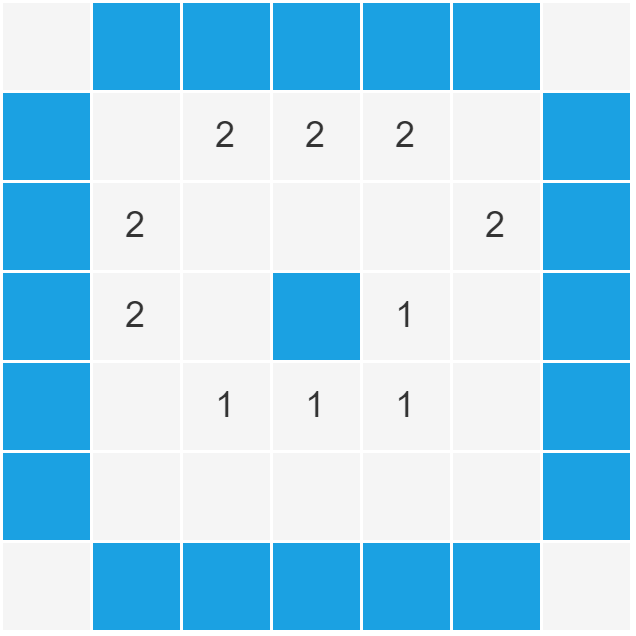

The diagram above was exported from draw.io. Its source (the exported page's mxGraphModel, read from the mxfile embedded in the PNG):
<mxGraphModel dx="66" dy="297" grid="1" gridSize="10" guides="1" tooltips="1" connect="1" arrows="1" fold="1" page="0" pageScale="1" pageWidth="827" pageHeight="1169" background="#ffffff" math="0" shadow="0">
  <root>
    <mxCell id="0" />
    <mxCell id="1" parent="0" />
    <mxCell id="20" value="" style="rounded=0;whiteSpace=wrap;html=1;fillColor=#f5f5f5;fontColor=#333333;strokeColor=#ffffff;" parent="1" vertex="1">
      <mxGeometry x="560" width="30" height="30" as="geometry" />
    </mxCell>
    <mxCell id="40" value="" style="rounded=0;whiteSpace=wrap;html=1;fillColor=#1ba1e2;fontColor=#ffffff;strokeColor=#ffffff;" parent="1" vertex="1">
      <mxGeometry x="590" width="30" height="30" as="geometry" />
    </mxCell>
    <mxCell id="41" value="" style="rounded=0;whiteSpace=wrap;html=1;fillColor=#1ba1e2;fontColor=#ffffff;strokeColor=#ffffff;" parent="1" vertex="1">
      <mxGeometry x="620" width="30" height="30" as="geometry" />
    </mxCell>
    <mxCell id="42" value="" style="rounded=0;whiteSpace=wrap;html=1;fillColor=#1ba1e2;fontColor=#ffffff;strokeColor=#ffffff;" parent="1" vertex="1">
      <mxGeometry x="650" width="30" height="30" as="geometry" />
    </mxCell>
    <mxCell id="43" value="" style="rounded=0;whiteSpace=wrap;html=1;fillColor=#1ba1e2;fontColor=#ffffff;strokeColor=#ffffff;" parent="1" vertex="1">
      <mxGeometry x="680" width="30" height="30" as="geometry" />
    </mxCell>
    <mxCell id="44" value="" style="rounded=0;whiteSpace=wrap;html=1;fillColor=#f5f5f5;fontColor=#333333;strokeColor=#ffffff;" parent="1" vertex="1">
      <mxGeometry x="560" y="30" width="30" height="30" as="geometry" />
    </mxCell>
    <mxCell id="45" value="" style="rounded=0;whiteSpace=wrap;html=1;fillColor=#f5f5f5;fontColor=#333333;strokeColor=#ffffff;" parent="1" vertex="1">
      <mxGeometry x="590" y="30" width="30" height="30" as="geometry" />
    </mxCell>
    <mxCell id="46" value="2" style="rounded=0;whiteSpace=wrap;html=1;fillColor=#f5f5f5;fontColor=#333333;strokeColor=#ffffff;" parent="1" vertex="1">
      <mxGeometry x="620" y="30" width="30" height="30" as="geometry" />
    </mxCell>
    <mxCell id="47" value="2" style="rounded=0;whiteSpace=wrap;html=1;fillColor=#f5f5f5;fontColor=#333333;strokeColor=#ffffff;" parent="1" vertex="1">
      <mxGeometry x="650" y="30" width="30" height="30" as="geometry" />
    </mxCell>
    <mxCell id="48" value="2" style="rounded=0;whiteSpace=wrap;html=1;fillColor=#f5f5f5;fontColor=#333333;strokeColor=#ffffff;" parent="1" vertex="1">
      <mxGeometry x="680" y="30" width="30" height="30" as="geometry" />
    </mxCell>
    <mxCell id="49" value="" style="rounded=0;whiteSpace=wrap;html=1;fillColor=#f5f5f5;fontColor=#333333;strokeColor=#ffffff;" parent="1" vertex="1">
      <mxGeometry x="560" y="60" width="30" height="30" as="geometry" />
    </mxCell>
    <mxCell id="50" value="2" style="rounded=0;whiteSpace=wrap;html=1;fillColor=#f5f5f5;fontColor=#333333;strokeColor=#ffffff;" parent="1" vertex="1">
      <mxGeometry x="590" y="60" width="30" height="30" as="geometry" />
    </mxCell>
    <mxCell id="51" value="" style="rounded=0;whiteSpace=wrap;html=1;fillColor=#f5f5f5;fontColor=#333333;strokeColor=#ffffff;" parent="1" vertex="1">
      <mxGeometry x="620" y="60" width="30" height="30" as="geometry" />
    </mxCell>
    <mxCell id="52" value="" style="rounded=0;whiteSpace=wrap;html=1;fillColor=#f5f5f5;fontColor=#333333;strokeColor=#ffffff;" parent="1" vertex="1">
      <mxGeometry x="650" y="60" width="30" height="30" as="geometry" />
    </mxCell>
    <mxCell id="53" value="" style="rounded=0;whiteSpace=wrap;html=1;fillColor=#f5f5f5;fontColor=#333333;strokeColor=#ffffff;" parent="1" vertex="1">
      <mxGeometry x="680" y="60" width="30" height="30" as="geometry" />
    </mxCell>
    <mxCell id="54" value="" style="rounded=0;whiteSpace=wrap;html=1;fillColor=#f5f5f5;fontColor=#333333;strokeColor=#ffffff;" parent="1" vertex="1">
      <mxGeometry x="560" y="90" width="30" height="30" as="geometry" />
    </mxCell>
    <mxCell id="55" value="2" style="rounded=0;whiteSpace=wrap;html=1;fillColor=#f5f5f5;fontColor=#333333;strokeColor=#ffffff;" parent="1" vertex="1">
      <mxGeometry x="590" y="90" width="30" height="30" as="geometry" />
    </mxCell>
    <mxCell id="56" value="" style="rounded=0;whiteSpace=wrap;html=1;fillColor=#f5f5f5;fontColor=#333333;strokeColor=#ffffff;" parent="1" vertex="1">
      <mxGeometry x="620" y="90" width="30" height="30" as="geometry" />
    </mxCell>
    <mxCell id="57" value="" style="rounded=0;whiteSpace=wrap;html=1;fillColor=#f5f5f5;fontColor=#333333;strokeColor=#ffffff;" parent="1" vertex="1">
      <mxGeometry x="650" y="90" width="30" height="30" as="geometry" />
    </mxCell>
    <mxCell id="58" value="1" style="rounded=0;whiteSpace=wrap;html=1;fillColor=#f5f5f5;fontColor=#333333;strokeColor=#ffffff;" parent="1" vertex="1">
      <mxGeometry x="680" y="90" width="30" height="30" as="geometry" />
    </mxCell>
    <mxCell id="59" value="" style="rounded=0;whiteSpace=wrap;html=1;fillColor=#f5f5f5;fontColor=#333333;strokeColor=#ffffff;" vertex="1" parent="1">
      <mxGeometry x="560" y="120" width="30" height="30" as="geometry" />
    </mxCell>
    <mxCell id="60" value="" style="rounded=0;whiteSpace=wrap;html=1;fillColor=#f5f5f5;fontColor=#333333;strokeColor=#ffffff;" vertex="1" parent="1">
      <mxGeometry x="590" y="120" width="30" height="30" as="geometry" />
    </mxCell>
    <mxCell id="61" value="1" style="rounded=0;whiteSpace=wrap;html=1;fillColor=#f5f5f5;fontColor=#333333;strokeColor=#ffffff;" vertex="1" parent="1">
      <mxGeometry x="620" y="120" width="30" height="30" as="geometry" />
    </mxCell>
    <mxCell id="62" value="1" style="rounded=0;whiteSpace=wrap;html=1;fillColor=#f5f5f5;fontColor=#333333;strokeColor=#ffffff;" vertex="1" parent="1">
      <mxGeometry x="650" y="120" width="30" height="30" as="geometry" />
    </mxCell>
    <mxCell id="63" value="1" style="rounded=0;whiteSpace=wrap;html=1;fillColor=#f5f5f5;fontColor=#333333;strokeColor=#ffffff;" vertex="1" parent="1">
      <mxGeometry x="680" y="120" width="30" height="30" as="geometry" />
    </mxCell>
    <mxCell id="64" value="" style="rounded=0;whiteSpace=wrap;html=1;fillColor=#f5f5f5;fontColor=#333333;strokeColor=#ffffff;" vertex="1" parent="1">
      <mxGeometry x="560" y="150" width="30" height="30" as="geometry" />
    </mxCell>
    <mxCell id="65" value="" style="rounded=0;whiteSpace=wrap;html=1;fillColor=#f5f5f5;fontColor=#333333;strokeColor=#ffffff;" vertex="1" parent="1">
      <mxGeometry x="590" y="150" width="30" height="30" as="geometry" />
    </mxCell>
    <mxCell id="66" value="" style="rounded=0;whiteSpace=wrap;html=1;fillColor=#f5f5f5;fontColor=#333333;strokeColor=#ffffff;" vertex="1" parent="1">
      <mxGeometry x="620" y="150" width="30" height="30" as="geometry" />
    </mxCell>
    <mxCell id="67" value="" style="rounded=0;whiteSpace=wrap;html=1;fillColor=#f5f5f5;fontColor=#333333;strokeColor=#ffffff;" vertex="1" parent="1">
      <mxGeometry x="650" y="150" width="30" height="30" as="geometry" />
    </mxCell>
    <mxCell id="68" value="" style="rounded=0;whiteSpace=wrap;html=1;fillColor=#f5f5f5;fontColor=#333333;strokeColor=#ffffff;" vertex="1" parent="1">
      <mxGeometry x="680" y="150" width="30" height="30" as="geometry" />
    </mxCell>
    <mxCell id="69" value="" style="rounded=0;whiteSpace=wrap;html=1;fillColor=#f5f5f5;fontColor=#333333;strokeColor=#ffffff;" vertex="1" parent="1">
      <mxGeometry x="560" y="180" width="30" height="30" as="geometry" />
    </mxCell>
    <mxCell id="70" value="" style="rounded=0;whiteSpace=wrap;html=1;fillColor=#1ba1e2;fontColor=#ffffff;strokeColor=#ffffff;" vertex="1" parent="1">
      <mxGeometry x="590" y="180" width="30" height="30" as="geometry" />
    </mxCell>
    <mxCell id="71" value="" style="rounded=0;whiteSpace=wrap;html=1;fillColor=#1ba1e2;fontColor=#ffffff;strokeColor=#ffffff;" vertex="1" parent="1">
      <mxGeometry x="620" y="180" width="30" height="30" as="geometry" />
    </mxCell>
    <mxCell id="72" value="" style="rounded=0;whiteSpace=wrap;html=1;fillColor=#1ba1e2;fontColor=#ffffff;strokeColor=#ffffff;" vertex="1" parent="1">
      <mxGeometry x="650" y="180" width="30" height="30" as="geometry" />
    </mxCell>
    <mxCell id="73" value="" style="rounded=0;whiteSpace=wrap;html=1;fillColor=#1ba1e2;fontColor=#ffffff;strokeColor=#ffffff;" vertex="1" parent="1">
      <mxGeometry x="680" y="180" width="30" height="30" as="geometry" />
    </mxCell>
    <mxCell id="74" value="" style="rounded=0;whiteSpace=wrap;html=1;fillColor=#1ba1e2;fontColor=#ffffff;strokeColor=#ffffff;" vertex="1" parent="1">
      <mxGeometry x="710" width="30" height="30" as="geometry" />
    </mxCell>
    <mxCell id="75" value="" style="rounded=0;whiteSpace=wrap;html=1;fillColor=#f5f5f5;fontColor=#333333;strokeColor=#ffffff;" vertex="1" parent="1">
      <mxGeometry x="740" width="30" height="30" as="geometry" />
    </mxCell>
    <mxCell id="76" value="" style="rounded=0;whiteSpace=wrap;html=1;fillColor=#f5f5f5;fontColor=#333333;strokeColor=#ffffff;" vertex="1" parent="1">
      <mxGeometry x="710" y="30" width="30" height="30" as="geometry" />
    </mxCell>
    <mxCell id="77" value="" style="rounded=0;whiteSpace=wrap;html=1;fillColor=#1ba1e2;fontColor=#ffffff;strokeColor=#ffffff;" vertex="1" parent="1">
      <mxGeometry x="740" y="30" width="30" height="30" as="geometry" />
    </mxCell>
    <mxCell id="78" value="2" style="rounded=0;whiteSpace=wrap;html=1;fillColor=#f5f5f5;fontColor=#333333;strokeColor=#ffffff;" vertex="1" parent="1">
      <mxGeometry x="710" y="60" width="30" height="30" as="geometry" />
    </mxCell>
    <mxCell id="79" value="" style="rounded=0;whiteSpace=wrap;html=1;fillColor=#1ba1e2;fontColor=#ffffff;strokeColor=#ffffff;" vertex="1" parent="1">
      <mxGeometry x="740" y="60" width="30" height="30" as="geometry" />
    </mxCell>
    <mxCell id="80" value="" style="rounded=0;whiteSpace=wrap;html=1;fillColor=#f5f5f5;fontColor=#333333;strokeColor=#ffffff;" vertex="1" parent="1">
      <mxGeometry x="710" y="90" width="30" height="30" as="geometry" />
    </mxCell>
    <mxCell id="81" value="" style="rounded=0;whiteSpace=wrap;html=1;fillColor=#1ba1e2;fontColor=#ffffff;strokeColor=#ffffff;" vertex="1" parent="1">
      <mxGeometry x="740" y="90" width="30" height="30" as="geometry" />
    </mxCell>
    <mxCell id="82" value="" style="rounded=0;whiteSpace=wrap;html=1;fillColor=#f5f5f5;fontColor=#333333;strokeColor=#ffffff;" vertex="1" parent="1">
      <mxGeometry x="710" y="120" width="30" height="30" as="geometry" />
    </mxCell>
    <mxCell id="83" value="" style="rounded=0;whiteSpace=wrap;html=1;fillColor=#1ba1e2;fontColor=#ffffff;strokeColor=#ffffff;" vertex="1" parent="1">
      <mxGeometry x="740" y="120" width="30" height="30" as="geometry" />
    </mxCell>
    <mxCell id="84" value="" style="rounded=0;whiteSpace=wrap;html=1;fillColor=#f5f5f5;fontColor=#333333;strokeColor=#ffffff;" vertex="1" parent="1">
      <mxGeometry x="710" y="150" width="30" height="30" as="geometry" />
    </mxCell>
    <mxCell id="85" value="" style="rounded=0;whiteSpace=wrap;html=1;fillColor=#1ba1e2;fontColor=#ffffff;strokeColor=#ffffff;" vertex="1" parent="1">
      <mxGeometry x="740" y="150" width="30" height="30" as="geometry" />
    </mxCell>
    <mxCell id="86" value="" style="rounded=0;whiteSpace=wrap;html=1;fillColor=#1ba1e2;fontColor=#ffffff;strokeColor=#ffffff;" vertex="1" parent="1">
      <mxGeometry x="710" y="180" width="30" height="30" as="geometry" />
    </mxCell>
    <mxCell id="87" value="" style="rounded=0;whiteSpace=wrap;html=1;fillColor=#f5f5f5;fontColor=#333333;strokeColor=#ffffff;" vertex="1" parent="1">
      <mxGeometry x="740" y="180" width="30" height="30" as="geometry" />
    </mxCell>
    <mxCell id="88" value="" style="rounded=0;whiteSpace=wrap;html=1;fillColor=#1ba1e2;fontColor=#ffffff;strokeColor=#ffffff;" vertex="1" parent="1">
      <mxGeometry x="650" y="90" width="30" height="30" as="geometry" />
    </mxCell>
    <mxCell id="89" value="" style="rounded=0;whiteSpace=wrap;html=1;fillColor=#1ba1e2;fontColor=#ffffff;strokeColor=#ffffff;" vertex="1" parent="1">
      <mxGeometry x="560" y="30" width="30" height="30" as="geometry" />
    </mxCell>
    <mxCell id="90" value="" style="rounded=0;whiteSpace=wrap;html=1;fillColor=#1ba1e2;fontColor=#ffffff;strokeColor=#ffffff;" vertex="1" parent="1">
      <mxGeometry x="560" y="60" width="30" height="30" as="geometry" />
    </mxCell>
    <mxCell id="91" value="" style="rounded=0;whiteSpace=wrap;html=1;fillColor=#1ba1e2;fontColor=#ffffff;strokeColor=#ffffff;" vertex="1" parent="1">
      <mxGeometry x="560" y="90" width="30" height="30" as="geometry" />
    </mxCell>
    <mxCell id="92" value="" style="rounded=0;whiteSpace=wrap;html=1;fillColor=#1ba1e2;fontColor=#ffffff;strokeColor=#ffffff;" vertex="1" parent="1">
      <mxGeometry x="560" y="120" width="30" height="30" as="geometry" />
    </mxCell>
    <mxCell id="93" value="" style="rounded=0;whiteSpace=wrap;html=1;fillColor=#1ba1e2;fontColor=#ffffff;strokeColor=#ffffff;" vertex="1" parent="1">
      <mxGeometry x="560" y="150" width="30" height="30" as="geometry" />
    </mxCell>
  </root>
</mxGraphModel>